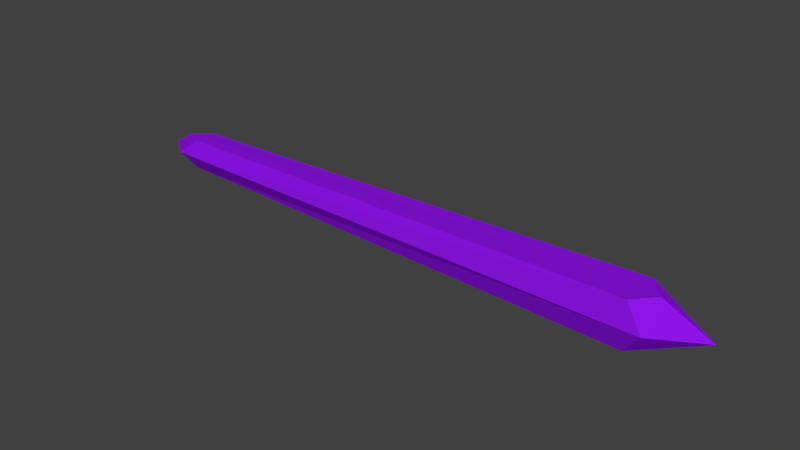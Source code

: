 # Source: room02f_crystal_bed.blend  (saved by Blender 2.75.0; exported with 4.5.12 LTS)
import bpy
from mathutils import Matrix  # noqa: F401  (used for matrix-valued properties, if any)

bpy.ops.wm.read_factory_settings(use_empty=True)
scene = bpy.context.scene
scene.name = 'Scene'

# ---- collections
col_collection_1 = bpy.data.collections.new('Collection 1'); scene.collection.children.link(col_collection_1)

# ---- materials (node trees are filled in below, after node groups)
mat_large_crystal01 = bpy.data.materials.new('large_crystal01')
mat_large_crystal01.alpha_threshold = 0.0
mat_large_crystal01.use_transparent_shadow = False
mat_large_crystal01.diffuse_color = (0.2655, 0.007502, 0.8, 1.0)
mat_large_crystal01.roughness = 0.5

# ---- material node trees

# ---- world
world_world = bpy.data.worlds.new('World'); scene.world = world_world
world_world.color = (0.05088, 0.05088, 0.05088)
world_world.use_sun_shadow = False
world_world.sun_shadow_jitter_overblur = 0.0
world_world.cycles.sampling_method = 'MANUAL'
world_world.cycles.sample_map_resolution = 256

# ---- meshes
me_cube_049 = bpy.data.meshes.new('Cube.049')
me_cube_049.from_pydata([(-7.355, -0.3239, -0.4449), (-7.355, -0.3239, 0.4449), (-7.355, 0.3624, -0.4449), (-7.355, 0.3624, 0.4449), (7.231, -0.5934, -0.6732), (7.231, -0.5934, 0.6732), (7.231, 0.6319, -0.6732), (7.231, 0.6319, 0.6732), (-7.863, -0.01539, 0.4449), (-7.863, -0.01539, -0.4449), (7.756, -0.01539, 0.6732), (7.756, -0.01539, -0.6732), (-7.863, -0.5405, 0.0), (-7.863, 0.5097, 0.0), (7.756, 0.7792, 0.0), (7.756, -0.81, 0.0), (9.152, -0.01539, 0.0), (-8.616, -0.01539, 0.0)], [], [(17, 13, 2, 9), (13, 14, 6, 2), (16, 15, 4, 11), (15, 12, 0, 4), (9, 2, 6, 11), (10, 7, 3, 8), (5, 10, 8, 1), (0, 9, 11, 4), (14, 16, 11, 6), (12, 17, 9, 0), (1, 8, 17, 12), (7, 10, 16, 14), (5, 1, 12, 15), (10, 5, 15, 16), (3, 7, 14, 13), (8, 3, 13, 17)])
_uv = me_cube_049.uv_layers.new(name='UVMap')
_uv.uv.foreach_set('vector', [5.186e-05, 0.07414, 0.06199, 0.1183, 0.07973, 0.1438, 0.03516, 0.1579, 0.06199, 0.1183, 0.7894, 0.1905, 0.7933, 0.233, 0.07973, 0.1438, 0.7994, 0.1307, 0.7957, 0.07269, 0.809, 0.02916, 0.9999, 0.1399, 0.7957, 0.07269, 0.06761, 0.04106, 0.08783, 0.01676, 0.809, 0.02916, 0.03516, 0.1579, 0.07973, 0.1438, 0.7933, 0.233, 0.8149, 0.269, 0.7709, 0.1292, 0.7467, 0.1554, 0.09345, 0.09872, 0.06925, 0.07899, 0.7504, 0.1024, 0.7709, 0.1292, 0.06925, 0.07899, 0.09485, 0.06605, 0.08783, 0.01676, 0.04878, 5.186e-05, 0.8354, 5.246e-05, 0.809, 0.02916, 0.7894, 0.1905, 0.7994, 0.1307, 0.9999, 0.1399, 0.7933, 0.233, 0.06761, 0.04106, 5.186e-05, 0.07414, 0.04878, 5.186e-05, 0.08783, 0.01676, 0.09485, 0.06605, 0.06925, 0.07899, 5.186e-05, 0.07414, 0.06761, 0.04106, 0.7467, 0.1554, 0.7709, 0.1292, 0.7994, 0.1307, 0.7894, 0.1905, 0.7504, 0.1024, 0.09485, 0.06605, 0.06761, 0.04106, 0.7957, 0.07269, 0.7709, 0.1292, 0.7504, 0.1024, 0.7957, 0.07269, 0.7994, 0.1307, 0.09345, 0.09872, 0.7467, 0.1554, 0.7894, 0.1905, 0.06199, 0.1183, 0.06925, 0.07899, 0.09345, 0.09872, 0.06199, 0.1183, 5.186e-05, 0.07414])
me_cube_049.materials.append(mat_large_crystal01)
me_cube_049.use_remesh_preserve_volume = False
me_cube_049.use_remesh_preserve_attributes = False
me_cube_049.use_mirror_vertex_groups = False
me_cube_049.update()

# ---- objects
ob_long_crystal_000 = bpy.data.objects.new('long_crystal.000', me_cube_049)

# ---- transforms, parenting, visibility, modifiers, constraints
ob_long_crystal_000.location = (0.0, 0.0, 0.0)
ob_long_crystal_000.lineart.crease_threshold = 0.0

# ---- collection membership
col_collection_1.objects.link(ob_long_crystal_000)

# ---- scene / render settings (as saved in the file)
scene.frame_start = 1; scene.frame_end = 250; scene.frame_set(80)
scene.render.engine = 'BLENDER_EEVEE_NEXT'
scene.render.resolution_percentage = 50
scene.render.dither_intensity = 0.0
scene.cycles.use_denoising = False
scene.cycles.samples = 10
scene.cycles.sampling_pattern = 'TABULATED_SOBOL'
scene.cycles.light_sampling_threshold = 0.0
scene.cycles.use_adaptive_sampling = False
scene.cycles.use_light_tree = False
scene.cycles.blur_glossy = 0.0
scene.cycles.pixel_filter_type = 'GAUSSIAN'
scene.cycles.sample_clamp_indirect = 0.0
scene.view_settings.view_transform = 'Standard'
bpy.context.view_layer.update()

# ---- added for rendering (the .blend has no active camera and no usable light): camera, sun
cam_auto = bpy.data.cameras.new('AutoCamera')
cam_auto.lens = 50.0
cam_auto.sensor_width = 36.0
cam_auto.clip_end = 1000.0
ob_auto_camera = bpy.data.objects.new('AutoCamera', cam_auto)
scene.collection.objects.link(ob_auto_camera)
ob_auto_camera.location = (16.8192, -19.8769, 13.241)
ob_auto_camera.rotation_euler = (1.09748, -7.21219e-08, 0.694738)
scene.camera = ob_auto_camera
light_auto_sun = bpy.data.lights.new('AutoSun', 'SUN')
light_auto_sun.energy = 3.0
light_auto_sun.angle = 0.0523599
ob_auto_sun = bpy.data.objects.new('AutoSun', light_auto_sun)
scene.collection.objects.link(ob_auto_sun)
ob_auto_sun.rotation_euler = (0.872665, 0.174533, 0.523599)
bpy.context.view_layer.update()
